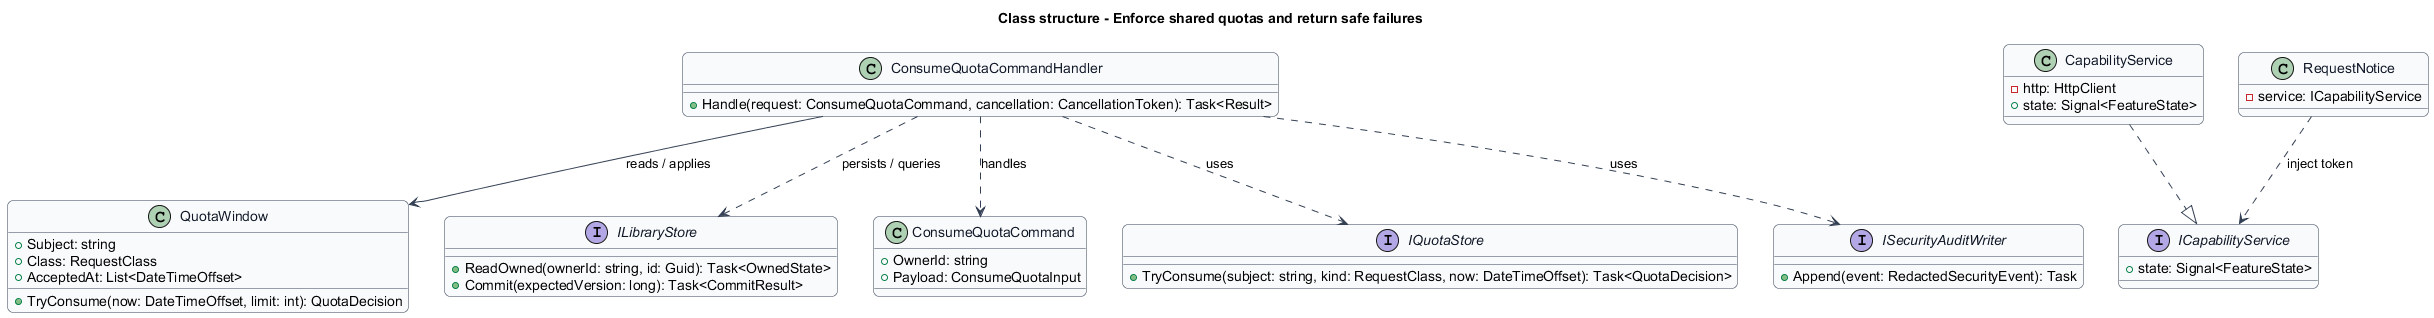

The diagram above was rendered by PlantUML. Its source (embedded in the PNG):
@startuml
skinparam backgroundColor #FFFFFF
skinparam shadowing false
skinparam roundcorner 12
skinparam defaultFontName Arial
skinparam ArrowColor #344054
skinparam rectangle {
  BorderColor #344054
  FontColor #101828
}
skinparam package {
  BorderColor #667085
  FontColor #101828
  BackgroundColor #F9FAFB
}

skinparam class {
  BorderColor #344054
  FontColor #101828
  BackgroundColor #F9FAFB
}
title Class structure - Enforce shared quotas and return safe failures
class QuotaWindow {
  +Subject: string
  +Class: RequestClass
  +AcceptedAt: List<DateTimeOffset>
  +TryConsume(now: DateTimeOffset, limit: int): QuotaDecision
}
interface ILibraryStore {
  +ReadOwned(ownerId: string, id: Guid): Task<OwnedState>
  +Commit(expectedVersion: long): Task<CommitResult>
}
class ConsumeQuotaCommand {
  +OwnerId: string
  +Payload: ConsumeQuotaInput
}
class ConsumeQuotaCommandHandler {
  +Handle(request: ConsumeQuotaCommand, cancellation: CancellationToken): Task<Result>
}
ConsumeQuotaCommandHandler ..> ConsumeQuotaCommand : handles
ConsumeQuotaCommandHandler --> QuotaWindow : reads / applies
ConsumeQuotaCommandHandler ..> ILibraryStore : persists / queries
interface IQuotaStore {
  +TryConsume(subject: string, kind: RequestClass, now: DateTimeOffset): Task<QuotaDecision>
}
ConsumeQuotaCommandHandler ..> IQuotaStore : uses
interface ISecurityAuditWriter {
  +Append(event: RedactedSecurityEvent): Task
}
ConsumeQuotaCommandHandler ..> ISecurityAuditWriter : uses
interface ICapabilityService {
  +state: Signal<FeatureState>
}
class CapabilityService {
  -http: HttpClient
  +state: Signal<FeatureState>
}
CapabilityService ..|> ICapabilityService
class RequestNotice {
  -service: ICapabilityService
}
RequestNotice ..> ICapabilityService : inject token
@enduml